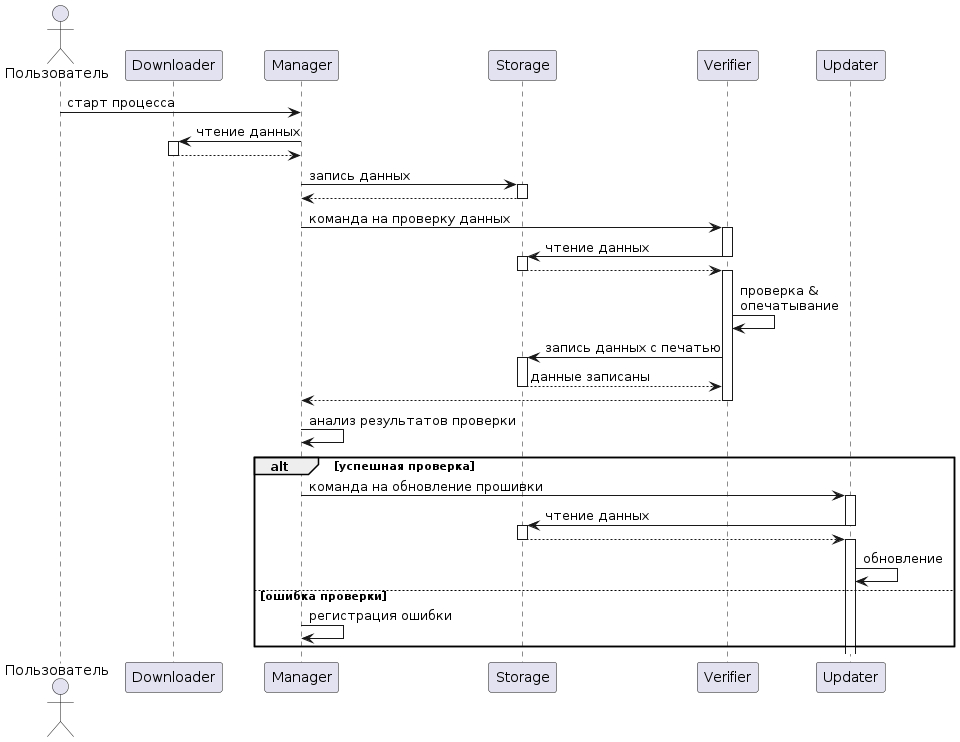

The diagram above was rendered by PlantUML. Its source (embedded in the PNG):
@startuml "sd"

actor "Пользователь" as u
participant Downloader
participant Manager
participant Manager
participant Storage
participant Verifier
participant Updater


u -> Manager: старт процесса
Manager -> Downloader++: чтение данных
Downloader --> Manager--
Manager -> Storage++: запись данных
Storage --> Manager--
Manager -> Verifier++: команда на проверку данных
Verifier -> Storage--: чтение данных
activate Storage
Storage --> Verifier--
activate Verifier
Verifier -> Verifier: проверка &\nопечатывание
Verifier -> Storage++: запись данных с печатью
Storage --> Verifier--: данные записаны
Verifier --> Manager--
Manager -> Manager: анализ результатов проверки
alt успешная проверка
Manager -> Updater++: команда на обновление прошивки
Updater -> Storage: чтение данных
deactivate Updater
activate Storage
Storage --> Updater
deactivate Storage
activate Updater
Updater -> Updater: обновление
else ошибка проверки
Manager -> Manager: регистрация ошибки
end


@enduml